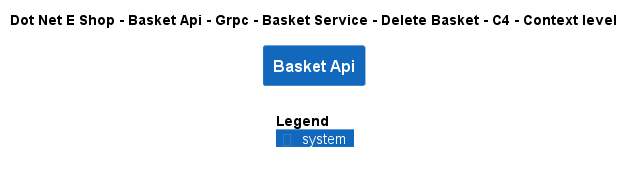

The diagram above was rendered by PlantUML. Its source (embedded in the PNG):
@startuml
!include ..\..\..\..\..\..\..\..\..\.c4s\C4_Context.puml

AddElementTag("c4interflow:lifecycle:new", $bgColor=green, $fontColor=#ffffff, $borderColor=green, $shadowing="False")
AddElementTag("c4interflow:lifecycle:changed", $bgColor=orange, $fontColor=#ffffff, $borderColor=orange, $shadowing="False")
AddElementTag("c4interflow:lifecycle:removed", $bgColor=red, $fontColor=#ffffff, $borderColor=red, $shadowing="False")

AddRelTag("c4interflow:lifecycle:new", $textColor=green, $lineColor=green)
AddRelTag("c4interflow:lifecycle:changed", $textColor=orange, $lineColor=orange)
AddRelTag("c4interflow:lifecycle:removed", $textColor=red, $lineColor=red)

SHOW_PERSON_PORTRAIT()
LAYOUT_TOP_DOWN()

skinparam linetype polyline

title Dot Net E Shop - Basket Api - Grpc - Basket Service - Delete Basket - C4 - Context level

System(DotNetEShop.SoftwareSystems.BasketApi, "Basket Api", "")



SHOW_LEGEND()
@enduml